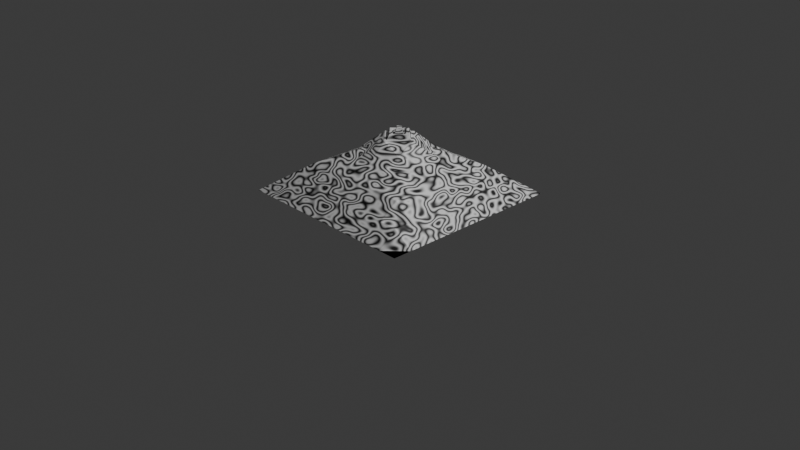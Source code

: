# Source: PyrimidThing.blend  (saved by Blender 4.5.88; exported with 4.5.12 LTS)
import bpy
from mathutils import Matrix  # noqa: F401  (used for matrix-valued properties, if any)

bpy.ops.wm.read_factory_settings(use_empty=True)
scene = bpy.context.scene
scene.name = 'Scene'

# ---- collections
col_collection = bpy.data.collections.new('Collection'); scene.collection.children.link(col_collection)

# ---- materials (node trees are filled in below, after node groups)
mat_material_001 = bpy.data.materials.new('Material.001')

# ---- material node trees
mat_material_001.use_nodes = True; mat_material_001.node_tree.nodes.clear()
_N = mat_material_001.node_tree.nodes; _L = mat_material_001.node_tree.links
n0 = _N.new('ShaderNodeBsdfPrincipled'); n0.name = 'Principled BSDF'; n0.location = (-200, 100)
n1 = _N.new('ShaderNodeOutputMaterial'); n1.name = 'Material Output'; n1.location = (200, 100)
n2 = _N.new('ShaderNodeTexWave'); n2.name = 'Wave Texture'; n2.location = (-402, 74)
n2.inputs[2].default_value = 17.0
n2.inputs[3].default_value = 15.0
n2.inputs[4].default_value = 2.6
n2.inputs[5].default_value = 0.0
n3 = _N.new('ShaderNodeCameraData'); n3.name = 'Camera Data'; n3.location = (-758, -56)
n4 = _N.new('ShaderNodeMath'); n4.name = 'Math'; n4.location = (-598, -20)
n4.operation = 'MULTIPLY'
n4.inputs[1].default_value = 0.4
n5 = _N.new('ShaderNodeCameraData'); n5.name = 'Camera Data.001'; n5.location = (-762, -195)
n6 = _N.new('ShaderNodeMath'); n6.name = 'Math.001'; n6.location = (-601, -159)
n6.operation = 'MULTIPLY'
_L.new(n0.outputs[0], n1.inputs[0])
_L.new(n2.outputs[0], n0.inputs[0])
_L.new(n3.outputs[2], n4.inputs[0])
_L.new(n4.outputs[0], n2.inputs[1])
_L.new(n5.outputs[2], n6.inputs[0])
_L.new(n6.outputs[0], n2.inputs[6])
_L.new(n5.outputs[1], n6.inputs[1])
n1.is_active_output = True

# ---- world
world_world = bpy.data.worlds.new('World'); scene.world = world_world
world_world.use_nodes = True; world_world.node_tree.nodes.clear()
_N = world_world.node_tree.nodes; _L = world_world.node_tree.links
n0 = _N.new('ShaderNodeOutputWorld'); n0.name = 'World Output'; n0.location = (200, 100)
n1 = _N.new('ShaderNodeBackground'); n1.name = 'Background'; n1.location = (-200, 100)
n1.inputs[0].default_value = (0.05088, 0.05088, 0.05088, 1.0)
_L.new(n1.outputs[0], n0.inputs[0])
n0.is_active_output = True
world_world.color = (0.05088, 0.05088, 0.05088)
world_world.sun_shadow_jitter_overblur = 0.0

# ---- cameras
cam_camera = bpy.data.cameras.new('Camera')
cam_camera.clip_end = 100.0
cam_camera.ortho_scale = 7.314

# ---- lights
light_light = bpy.data.lights.new('Light', 'POINT')
light_light.energy = 1000.0
light_light.shadow_soft_size = 0.1

# ---- meshes
me_grid = bpy.data.meshes.new('Grid')
me_grid.from_pydata([(-1.0, -1.0, 0.3), (-0.8, -1.0, 0.3), (-0.6, -1.0, 0.3), (-0.4, -1.0, 0.3), (-0.2, -1.0, 0.3), (0.0, -1.0, 0.3), (0.2, -1.0, 0.3), (0.4, -1.0, 0.3), (0.6, -1.0, 0.3), (0.8, -1.0, 0.3), (1.0, -1.0, 0.3), (-1.0, -0.8, 0.3), (-0.8, -0.8, 0.4496), (-0.6, -0.8, 0.4496), (-0.4, -0.8, 0.4496), (-0.2, -0.8, 0.4496), (0.0, -0.8, 0.4496), (0.2, -0.8, 0.4496), (0.4, -0.8, 0.4496), (0.6, -0.8, 0.4496), (0.8, -0.8, 0.4496), (1.0, -0.8, 0.3), (-1.0, -0.6, 0.3), (-0.8, -0.6, 0.4496), (-0.6, -0.6, 0.6), (-0.4, -0.6, 0.6), (-0.2, -0.6, 0.6), (0.0, -0.6, 0.6), (0.2, -0.6, 0.6), (0.4, -0.6, 0.6), (0.6, -0.6, 0.6), (0.8, -0.6, 0.4496), (1.0, -0.6, 0.3), (-1.0, -0.4, 0.3), (-0.8, -0.4, 0.4496), (-0.6, -0.4, 0.6), (-0.4, -0.4, 0.7), (-0.2, -0.4, 0.7), (0.0, -0.4, 0.7), (0.2, -0.4, 0.7), (0.4, -0.4, 0.7), (0.6, -0.4, 0.6), (0.8, -0.4, 0.4496), (1.0, -0.4, 0.3), (-1.0, -0.2, 0.3), (-0.8, -0.2, 0.4496), (-0.6, -0.2, 0.6), (-0.4, -0.2, 0.7), (-0.2, -0.2, 0.8), (-1.987e-08, -0.2, 0.9), (0.2, -0.2, 0.8), (0.4, -0.2, 0.7), (0.6, -0.2, 0.6), (0.8, -0.2, 0.4496), (1.0, -0.2, 0.3), (-1.0, 0.0, 0.3), (-0.8, 0.0, 0.4496), (-0.6, 0.0, 0.6), (-0.4, 0.0, 0.7), (-0.2, -1.987e-08, 0.9), (-1.987e-08, -1.987e-08, 1.0), (0.2, -1.987e-08, 0.9), (0.4, 0.0, 0.7), (0.6, 0.0, 0.6), (0.8, 0.0, 0.4496), (1.0, 0.0, 0.3), (-1.0, 0.2, 0.3), (-0.8, 0.2, 0.4496), (-0.6, 0.2, 0.6), (-0.4, 0.2, 0.7), (-0.2, 0.2, 0.8), (-1.987e-08, 0.2, 0.9), (0.2, 0.2, 0.8), (0.4, 0.2, 0.7), (0.6, 0.2, 0.6), (0.8, 0.2, 0.4496), (1.0, 0.2, 0.3), (-1.0, 0.4, 0.3), (-0.8, 0.4, 0.4496), (-0.6, 0.4, 0.6), (-0.4, 0.4, 0.7), (-0.2, 0.4, 0.7), (0.0, 0.4, 0.7), (0.2, 0.4, 0.7), (0.4, 0.4, 0.7), (0.6, 0.4, 0.6), (0.8, 0.4, 0.4496), (1.0, 0.4, 0.3), (-1.0, 0.6, 0.3), (-0.8, 0.6, 0.4496), (-0.6, 0.6, 0.6), (-0.4, 0.6, 0.6), (-0.2, 0.6, 0.6), (0.0, 0.6, 0.6), (0.2, 0.6, 0.6), (0.4, 0.6, 0.6), (0.6, 0.6, 0.6), (0.8, 0.6, 0.4496), (1.0, 0.6, 0.3), (-1.0, 0.8, 0.3), (-0.8, 0.8, 0.4496), (-0.6, 0.8, 0.4496), (-0.4, 0.8, 0.4496), (-0.2, 0.8, 0.4496), (0.0, 0.8, 0.4496), (0.2, 0.8, 0.4496), (0.4, 0.8, 0.4496), (0.6, 0.8, 0.4496), (0.8, 0.8, 0.4496), (1.0, 0.8, 0.3), (-1.0, 1.0, 0.3), (-0.8, 1.0, 0.3), (-0.6, 1.0, 0.3), (-0.4, 1.0, 0.3), (-0.2, 1.0, 0.3), (0.0, 1.0, 0.3), (0.2, 1.0, 0.3), (0.4, 1.0, 0.3), (0.6, 1.0, 0.3), (0.8, 1.0, 0.3), (1.0, 1.0, 0.3), (-1.987e-08, -0.1667, 0.9), (-1.987e-08, -0.1333, 0.95), (-1.987e-08, -0.1, 0.95), (-1.987e-08, -0.06667, 0.9), (-1.987e-08, -0.03333, 1.0), (-0.03333, -1.987e-08, 1.0), (-0.06667, -1.987e-08, 0.9), (-0.1, -1.987e-08, 0.95), (-0.1333, -1.987e-08, 0.95), (-0.1667, -1.987e-08, 0.9), (0.1667, -1.987e-08, 0.9), (0.1333, -1.987e-08, 0.95), (0.1, -1.987e-08, 0.95), (0.06667, -1.987e-08, 0.9), (0.03333, -1.987e-08, 1.0), (-1.987e-08, 0.03333, 1.0), (-1.987e-08, 0.06667, 0.9), (-1.987e-08, 0.1, 0.95), (-1.987e-08, 0.1333, 0.95), (-1.987e-08, 0.1667, 0.9)], [], [(0, 1, 12, 11), (1, 2, 13, 12), (2, 3, 14, 13), (3, 4, 15, 14), (4, 5, 16, 15), (5, 6, 17, 16), (6, 7, 18, 17), (7, 8, 19, 18), (8, 9, 20, 19), (9, 10, 21, 20), (11, 12, 23, 22), (12, 13, 24, 23), (13, 14, 25, 24), (14, 15, 26, 25), (15, 16, 27, 26), (16, 17, 28, 27), (17, 18, 29, 28), (18, 19, 30, 29), (19, 20, 31, 30), (20, 21, 32, 31), (22, 23, 34, 33), (23, 24, 35, 34), (24, 25, 36, 35), (25, 26, 37, 36), (26, 27, 38, 37), (27, 28, 39, 38), (28, 29, 40, 39), (29, 30, 41, 40), (30, 31, 42, 41), (31, 32, 43, 42), (33, 34, 45, 44), (34, 35, 46, 45), (35, 36, 47, 46), (36, 37, 48, 47), (37, 38, 49, 48), (38, 39, 50, 49), (39, 40, 51, 50), (40, 41, 52, 51), (41, 42, 53, 52), (42, 43, 54, 53), (44, 45, 56, 55), (45, 46, 57, 56), (46, 47, 58, 57), (47, 48, 59, 58), (126, 125, 60), (125, 135, 60), (50, 51, 62, 61), (51, 52, 63, 62), (52, 53, 64, 63), (53, 54, 65, 64), (55, 56, 67, 66), (56, 57, 68, 67), (57, 58, 69, 68), (58, 59, 70, 69), (126, 60, 136), (131, 61, 72, 71, 140), (61, 62, 73, 72), (62, 63, 74, 73), (63, 64, 75, 74), (64, 65, 76, 75), (66, 67, 78, 77), (67, 68, 79, 78), (68, 69, 80, 79), (69, 70, 81, 80), (70, 71, 82, 81), (71, 72, 83, 82), (72, 73, 84, 83), (73, 74, 85, 84), (74, 75, 86, 85), (75, 76, 87, 86), (77, 78, 89, 88), (78, 79, 90, 89), (79, 80, 91, 90), (80, 81, 92, 91), (81, 82, 93, 92), (82, 83, 94, 93), (83, 84, 95, 94), (84, 85, 96, 95), (85, 86, 97, 96), (86, 87, 98, 97), (88, 89, 100, 99), (89, 90, 101, 100), (90, 91, 102, 101), (91, 92, 103, 102), (92, 93, 104, 103), (93, 94, 105, 104), (94, 95, 106, 105), (95, 96, 107, 106), (96, 97, 108, 107), (97, 98, 109, 108), (99, 100, 111, 110), (100, 101, 112, 111), (101, 102, 113, 112), (102, 103, 114, 113), (103, 104, 115, 114), (104, 105, 116, 115), (105, 106, 117, 116), (106, 107, 118, 117), (107, 108, 119, 118), (108, 109, 120, 119), (99, 110, 111), (99, 111, 112), (113, 77, 112), (114, 77, 113), (77, 88, 112), (114, 115, 55), (109, 98, 118), (119, 109, 118), (120, 109, 119), (32, 21, 8), (4, 3, 44), (117, 98, 87), (54, 43, 6), (117, 87, 76), (115, 116, 76), (115, 76, 65), (66, 114, 55), (55, 115, 65), (65, 5, 55), (54, 5, 65), (5, 44, 55), (5, 4, 44), (3, 33, 44), (43, 32, 8), (3, 22, 33), (98, 117, 118), (88, 99, 112), (21, 10, 9), (1, 0, 11), (1, 11, 2), (11, 22, 2), (116, 117, 76), (66, 77, 114), (5, 54, 6), (6, 43, 7), (7, 43, 8), (8, 21, 9), (22, 3, 2), (60, 135, 136), (135, 134, 137, 136), (134, 133, 138, 137), (133, 132, 139, 138), (132, 131, 140, 139), (59, 130, 140, 71, 70), (130, 129, 139, 140), (129, 128, 138, 139), (128, 127, 137, 138), (127, 126, 136, 137), (49, 50, 61, 131, 121), (121, 131, 132, 122), (122, 132, 133, 123), (123, 133, 134, 124), (124, 134, 135, 125), (48, 49, 121, 130, 59), (130, 121, 122, 129), (129, 122, 123, 128), (128, 123, 124, 127), (127, 124, 125, 126)])
_uv = me_grid.uv_layers.new(name='UVMap')
_uv.uv.foreach_set('vector', [0.0, 0.0, 0.1, 0.0, 0.1, 0.1, 0.0, 0.1, 0.1, 0.0, 0.2, 0.0, 0.2, 0.1, 0.1, 0.1, 0.2, 0.0, 0.3, 0.0, 0.3, 0.1, 0.2, 0.1, 0.3, 0.0, 0.4, 0.0, 0.4, 0.1, 0.3, 0.1, 0.4, 0.0, 0.5, 0.0, 0.5, 0.1, 0.4, 0.1, 0.5, 0.0, 0.6, 0.0, 0.6, 0.1, 0.5, 0.1, 0.6, 0.0, 0.7, 0.0, 0.7, 0.1, 0.6, 0.1, 0.7, 0.0, 0.8, 0.0, 0.8, 0.1, 0.7, 0.1, 0.8, 0.0, 0.9, 0.0, 0.9, 0.1, 0.8, 0.1, 0.9, 0.0, 1.0, 0.0, 1.0, 0.1, 0.9, 0.1, 0.0, 0.1, 0.1, 0.1, 0.1, 0.2, 0.0, 0.2, 0.1, 0.1, 0.2, 0.1, 0.2, 0.2, 0.1, 0.2, 0.2, 0.1, 0.3, 0.1, 0.3, 0.2, 0.2, 0.2, 0.3, 0.1, 0.4, 0.1, 0.4, 0.2, 0.3, 0.2, 0.4, 0.1, 0.5, 0.1, 0.5, 0.2, 0.4, 0.2, 0.5, 0.1, 0.6, 0.1, 0.6, 0.2, 0.5, 0.2, 0.6, 0.1, 0.7, 0.1, 0.7, 0.2, 0.6, 0.2, 0.7, 0.1, 0.8, 0.1, 0.8, 0.2, 0.7, 0.2, 0.8, 0.1, 0.9, 0.1, 0.9, 0.2, 0.8, 0.2, 0.9, 0.1, 1.0, 0.1, 1.0, 0.2, 0.9, 0.2, 0.0, 0.2, 0.1, 0.2, 0.1, 0.3, 0.0, 0.3, 0.1, 0.2, 0.2, 0.2, 0.2, 0.3, 0.1, 0.3, 0.2, 0.2, 0.3, 0.2, 0.3, 0.3, 0.2, 0.3, 0.3, 0.2, 0.4, 0.2, 0.4, 0.3, 0.3, 0.3, 0.4, 0.2, 0.5, 0.2, 0.5, 0.3, 0.4, 0.3, 0.5, 0.2, 0.6, 0.2, 0.6, 0.3, 0.5, 0.3, 0.6, 0.2, 0.7, 0.2, 0.7, 0.3, 0.6, 0.3, 0.7, 0.2, 0.8, 0.2, 0.8, 0.3, 0.7, 0.3, 0.8, 0.2, 0.9, 0.2, 0.9, 0.3, 0.8, 0.3, 0.9, 0.2, 1.0, 0.2, 1.0, 0.3, 0.9, 0.3, 0.0, 0.3, 0.1, 0.3, 0.1, 0.4, 0.0, 0.4, 0.1, 0.3, 0.2, 0.3, 0.2, 0.4, 0.1, 0.4, 0.2, 0.3, 0.3, 0.3, 0.3, 0.4, 0.2, 0.4, 0.3, 0.3, 0.4, 0.3, 0.4, 0.4, 0.3, 0.4, 0.4, 0.3, 0.5, 0.3, 0.5, 0.4, 0.4, 0.4, 0.5, 0.3, 0.6, 0.3, 0.6, 0.4, 0.5, 0.4, 0.6, 0.3, 0.7, 0.3, 0.7, 0.4, 0.6, 0.4, 0.7, 0.3, 0.8, 0.3, 0.8, 0.4, 0.7, 0.4, 0.8, 0.3, 0.9, 0.3, 0.9, 0.4, 0.8, 0.4, 0.9, 0.3, 1.0, 0.3, 1.0, 0.4, 0.9, 0.4, 0.0, 0.4, 0.1, 0.4, 0.1, 0.5, 0.0, 0.5, 0.1, 0.4, 0.2, 0.4, 0.2, 0.5, 0.1, 0.5, 0.2, 0.4, 0.3, 0.4, 0.3, 0.5, 0.2, 0.5, 0.3, 0.4, 0.4, 0.4, 0.4, 0.5, 0.3, 0.5, 0.4833, 0.5, 0.5, 0.4833, 0.5, 0.5, 0.5, 0.4833, 0.5167, 0.5, 0.5, 0.5, 0.6, 0.4, 0.7, 0.4, 0.7, 0.5, 0.6, 0.5, 0.7, 0.4, 0.8, 0.4, 0.8, 0.5, 0.7, 0.5, 0.8, 0.4, 0.9, 0.4, 0.9, 0.5, 0.8, 0.5, 0.9, 0.4, 1.0, 0.4, 1.0, 0.5, 0.9, 0.5, 0.0, 0.5, 0.1, 0.5, 0.1, 0.6, 0.0, 0.6, 0.1, 0.5, 0.2, 0.5, 0.2, 0.6, 0.1, 0.6, 0.2, 0.5, 0.3, 0.5, 0.3, 0.6, 0.2, 0.6, 0.3, 0.5, 0.4, 0.5, 0.4, 0.6, 0.3, 0.6, 0.4833, 0.5, 0.5, 0.5, 0.5, 0.5167, 0.5833, 0.5, 0.6, 0.5, 0.6, 0.6, 0.5, 0.6, 0.5, 0.5833, 0.6, 0.5, 0.7, 0.5, 0.7, 0.6, 0.6, 0.6, 0.7, 0.5, 0.8, 0.5, 0.8, 0.6, 0.7, 0.6, 0.8, 0.5, 0.9, 0.5, 0.9, 0.6, 0.8, 0.6, 0.9, 0.5, 1.0, 0.5, 1.0, 0.6, 0.9, 0.6, 0.0, 0.6, 0.1, 0.6, 0.1, 0.7, 0.0, 0.7, 0.1, 0.6, 0.2, 0.6, 0.2, 0.7, 0.1, 0.7, 0.2, 0.6, 0.3, 0.6, 0.3, 0.7, 0.2, 0.7, 0.3, 0.6, 0.4, 0.6, 0.4, 0.7, 0.3, 0.7, 0.4, 0.6, 0.5, 0.6, 0.5, 0.7, 0.4, 0.7, 0.5, 0.6, 0.6, 0.6, 0.6, 0.7, 0.5, 0.7, 0.6, 0.6, 0.7, 0.6, 0.7, 0.7, 0.6, 0.7, 0.7, 0.6, 0.8, 0.6, 0.8, 0.7, 0.7, 0.7, 0.8, 0.6, 0.9, 0.6, 0.9, 0.7, 0.8, 0.7, 0.9, 0.6, 1.0, 0.6, 1.0, 0.7, 0.9, 0.7, 0.0, 0.7, 0.1, 0.7, 0.1, 0.8, 0.0, 0.8, 0.1, 0.7, 0.2, 0.7, 0.2, 0.8, 0.1, 0.8, 0.2, 0.7, 0.3, 0.7, 0.3, 0.8, 0.2, 0.8, 0.3, 0.7, 0.4, 0.7, 0.4, 0.8, 0.3, 0.8, 0.4, 0.7, 0.5, 0.7, 0.5, 0.8, 0.4, 0.8, 0.5, 0.7, 0.6, 0.7, 0.6, 0.8, 0.5, 0.8, 0.6, 0.7, 0.7, 0.7, 0.7, 0.8, 0.6, 0.8, 0.7, 0.7, 0.8, 0.7, 0.8, 0.8, 0.7, 0.8, 0.8, 0.7, 0.9, 0.7, 0.9, 0.8, 0.8, 0.8, 0.9, 0.7, 1.0, 0.7, 1.0, 0.8, 0.9, 0.8, 0.0, 0.8, 0.1, 0.8, 0.1, 0.9, 0.0, 0.9, 0.1, 0.8, 0.2, 0.8, 0.2, 0.9, 0.1, 0.9, 0.2, 0.8, 0.3, 0.8, 0.3, 0.9, 0.2, 0.9, 0.3, 0.8, 0.4, 0.8, 0.4, 0.9, 0.3, 0.9, 0.4, 0.8, 0.5, 0.8, 0.5, 0.9, 0.4, 0.9, 0.5, 0.8, 0.6, 0.8, 0.6, 0.9, 0.5, 0.9, 0.6, 0.8, 0.7, 0.8, 0.7, 0.9, 0.6, 0.9, 0.7, 0.8, 0.8, 0.8, 0.8, 0.9, 0.7, 0.9, 0.8, 0.8, 0.9, 0.8, 0.9, 0.9, 0.8, 0.9, 0.9, 0.8, 1.0, 0.8, 1.0, 0.9, 0.9, 0.9, 0.0, 0.9, 0.1, 0.9, 0.1, 1.0, 0.0, 1.0, 0.1, 0.9, 0.2, 0.9, 0.2, 1.0, 0.1, 1.0, 0.2, 0.9, 0.3, 0.9, 0.3, 1.0, 0.2, 1.0, 0.3, 0.9, 0.4, 0.9, 0.4, 1.0, 0.3, 1.0, 0.4, 0.9, 0.5, 0.9, 0.5, 1.0, 0.4, 1.0, 0.5, 0.9, 0.6, 0.9, 0.6, 1.0, 0.5, 1.0, 0.6, 0.9, 0.7, 0.9, 0.7, 1.0, 0.6, 1.0, 0.7, 0.9, 0.8, 0.9, 0.8, 1.0, 0.7, 1.0, 0.8, 0.9, 0.9, 0.9, 0.9, 1.0, 0.8, 1.0, 0.9, 0.9, 1.0, 0.9, 1.0, 1.0, 0.9, 1.0, 0.0, 0.0, 0.0, 0.0, 0.0, 0.0, 0.0, 0.0, 0.0, 0.0, 0.0, 0.0, 0.0, 0.0, 0.0, 0.0, 0.0, 0.0, 0.0, 0.0, 0.0, 0.0, 0.0, 0.0, 0.0, 0.0, 0.0, 0.0, 0.0, 0.0, 0.0, 0.0, 0.0, 0.0, 0.0, 0.0, 0.0, 0.0, 0.0, 0.0, 0.0, 0.0, 0.0, 0.0, 0.0, 0.0, 0.0, 0.0, 0.0, 0.0, 0.0, 0.0, 0.0, 0.0, 0.0, 0.0, 0.0, 0.0, 0.0, 0.0, 0.0, 0.0, 0.0, 0.0, 0.0, 0.0, 0.0, 0.0, 0.0, 0.0, 0.0, 0.0, 0.0, 0.0, 0.0, 0.0, 0.0, 0.0, 0.0, 0.0, 0.0, 0.0, 0.0, 0.0, 0.0, 0.0, 0.0, 0.0, 0.0, 0.0, 0.0, 0.0, 0.0, 0.0, 0.0, 0.0, 0.0, 0.0, 0.0, 0.0, 0.0, 0.0, 0.0, 0.0, 0.0, 0.0, 0.0, 0.0, 0.0, 0.0, 0.0, 0.0, 0.0, 0.0, 0.0, 0.0, 0.0, 0.0, 0.0, 0.0, 0.0, 0.0, 0.0, 0.0, 0.0, 0.0, 0.0, 0.0, 0.0, 0.0, 0.0, 0.0, 0.0, 0.0, 0.0, 0.0, 0.0, 0.0, 0.0, 0.0, 0.0, 0.0, 0.0, 0.0, 0.0, 0.0, 0.0, 0.0, 0.0, 0.0, 0.0, 0.0, 0.0, 0.0, 0.0, 0.0, 0.0, 0.0, 0.0, 0.0, 0.0, 0.0, 0.0, 0.0, 0.0, 0.0, 0.0, 0.0, 0.0, 0.0, 0.0, 0.0, 0.0, 0.0, 0.0, 0.0, 0.0, 0.0, 0.0, 0.0, 0.0, 0.0, 0.0, 0.0, 0.0, 0.0, 0.0, 0.0, 0.0, 0.0, 0.0, 0.0, 0.0, 0.0, 0.0, 0.0, 0.0, 0.0, 0.0, 0.0, 0.0, 0.0, 0.0, 0.0, 0.0, 0.0, 0.0, 0.0, 0.0, 0.0, 0.0, 0.0, 0.0, 0.0, 0.0, 0.0, 0.0, 0.0, 0.0, 0.0, 0.0, 0.0, 0.0, 0.0, 0.0, 0.0, 0.0, 0.0, 0.5, 0.5, 0.5167, 0.5, 0.5, 0.5167, 0.5167, 0.5, 0.5333, 0.5, 0.5, 0.5333, 0.5, 0.5167, 0.5333, 0.5, 0.55, 0.5, 0.5, 0.55, 0.5, 0.5333, 0.55, 0.5, 0.5667, 0.5, 0.5, 0.5667, 0.5, 0.55, 0.5667, 0.5, 0.5833, 0.5, 0.5, 0.5833, 0.5, 0.5667, 0.4, 0.5, 0.4167, 0.5, 0.5, 0.5833, 0.5, 0.6, 0.4, 0.6, 0.4167, 0.5, 0.4333, 0.5, 0.5, 0.5667, 0.5, 0.5833, 0.4333, 0.5, 0.45, 0.5, 0.5, 0.55, 0.5, 0.5667, 0.45, 0.5, 0.4667, 0.5, 0.5, 0.5333, 0.5, 0.55, 0.4667, 0.5, 0.4833, 0.5, 0.5, 0.5167, 0.5, 0.5333, 0.5, 0.4, 0.6, 0.4, 0.6, 0.5, 0.5833, 0.5, 0.5, 0.4167, 0.5, 0.4167, 0.5833, 0.5, 0.5667, 0.5, 0.5, 0.4333, 0.5, 0.4333, 0.5667, 0.5, 0.55, 0.5, 0.5, 0.45, 0.5, 0.45, 0.55, 0.5, 0.5333, 0.5, 0.5, 0.4667, 0.5, 0.4667, 0.5333, 0.5, 0.5167, 0.5, 0.5, 0.4833, 0.4, 0.4, 0.5, 0.4, 0.5, 0.4167, 0.4167, 0.5, 0.4, 0.5, 0.4167, 0.5, 0.5, 0.4167, 0.5, 0.4333, 0.4333, 0.5, 0.4333, 0.5, 0.5, 0.4333, 0.5, 0.45, 0.45, 0.5, 0.45, 0.5, 0.5, 0.45, 0.5, 0.4667, 0.4667, 0.5, 0.4667, 0.5, 0.5, 0.4667, 0.5, 0.4833, 0.4833, 0.5])
me_grid.materials.append(mat_material_001)
me_grid.update()

# ---- objects
ob_light = bpy.data.objects.new('Light', light_light)
ob_camera = bpy.data.objects.new('Camera', cam_camera)
ob_grid = bpy.data.objects.new('Grid', me_grid)

# ---- transforms, parenting, visibility, modifiers, constraints
ob_light.location = (4.076, 1.005, 5.904)
ob_light.rotation_euler = (0.6503, 0.05522, 1.866)
ob_light.lock_rotations_4d = False
ob_light.empty_display_type = 'ARROWS'
ob_light.color = (0.0, 0.0, 0.0, 0.0)
ob_light.lineart.crease_threshold = 0.0
ob_camera.location = (7.359, -6.926, 4.958)
ob_camera.rotation_euler = (1.109, 0.0, 0.8149)
ob_camera.lock_rotations_4d = False
ob_camera.empty_display_type = 'ARROWS'
ob_camera.color = (0.0, 0.0, 0.0, 0.0)
ob_camera.display_type = 'WIRE'
ob_camera.lineart.crease_threshold = 0.0
ob_grid.location = (0.0, 0.0, 0.0)

# ---- collection membership
col_collection.objects.link(ob_light)
col_collection.objects.link(ob_camera)
col_collection.objects.link(ob_grid)

# ---- scene / render settings (as saved in the file)
scene.camera = ob_camera
scene.frame_start = 1; scene.frame_end = 250; scene.frame_set(1)
scene.render.engine = 'BLENDER_EEVEE_NEXT'
bpy.context.view_layer.update()
